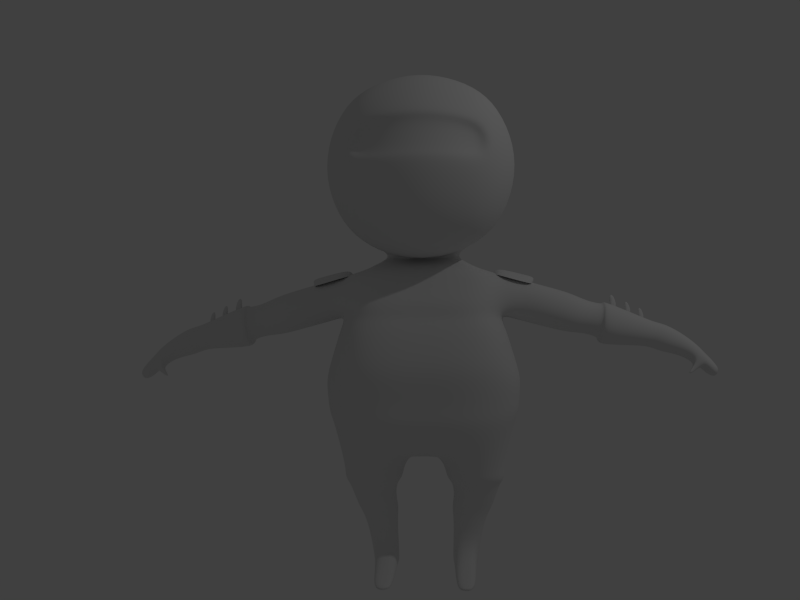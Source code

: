# Source: ninga1.blend  (saved by Blender 2.68.0; exported with 4.5.12 LTS)
import bpy
from mathutils import Matrix  # noqa: F401  (used for matrix-valued properties, if any)

bpy.ops.wm.read_factory_settings(use_empty=True)
scene = bpy.context.scene
scene.name = 'Scene'

# ---- collections
col_collection_1 = bpy.data.collections.new('Collection 1'); scene.collection.children.link(col_collection_1)

# ---- world
world_world = bpy.data.worlds.new('World'); scene.world = world_world
world_world.color = (0.05088, 0.05088, 0.05088)
world_world.use_sun_shadow = False
world_world.sun_shadow_jitter_overblur = 0.0
world_world.cycles.sampling_method = 'MANUAL'
world_world.cycles.sample_map_resolution = 256
world_world.light_settings.ao_factor = 0.4

# ---- cameras
cam_camera = bpy.data.cameras.new('Camera')
cam_camera.clip_end = 100.0
cam_camera.lens = 35.0
cam_camera.sensor_width = 32.0
cam_camera.sensor_height = 18.0
cam_camera.ortho_scale = 7.314
cam_camera.show_passepartout = False
cam_camera.show_safe_areas = True
cam_camera.dof.focus_distance = 0.0
cam_camera.dof.aperture_fstop = 128.0

# ---- lights
light_lamp = bpy.data.lights.new('Lamp', 'POINT')
light_lamp.transmission_factor = 0.0
light_lamp.cutoff_distance = 30.0
light_lamp.energy = 100.0
light_lamp.shadow_buffer_clip_start = 1.001
light_lamp.shadow_soft_size = 0.1
light_lamp.shadow_maximum_resolution = 0.006
light_lamp.use_absolute_resolution = True
light_lamp.cycles.use_multiple_importance_sampling = False

# ---- meshes
me_cylinder = bpy.data.meshes.new('Cylinder')
me_cylinder.from_pydata([(0.8259, 0.8805, 2.521), (0.8092, -0.8526, 2.549), (0.8092, 0.7675, 4.169), (0.8092, -0.8526, 4.169), (0.0, 0.9495, 4.351), (0.9912, 0.9495, 3.359), (0.0, 1.023, 2.359), (0.9912, -0.04256, 4.351), (0.9912, -1.035, 3.359), (1.001, 0.08863, 2.373), (0.0, -0.9606, 4.351), (0.0, -1.01, 2.367), (0.0, 1.36, 3.359), (1.427, -0.0395, 3.367), (0.0, -1.404, 3.359), (0.0, -0.08762, 1.989), (0.0, -0.04256, 4.729), (0.4318, 0.9012, 4.303), (0.9429, 0.9012, 2.926), (0.9429, -0.4752, 4.303), (0.9429, -0.9863, 2.926), (0.9578, 0.4511, 2.398), (0.4318, -0.9616, 2.415), (0.9429, 0.9012, 3.792), (0.4581, 0.9998, 2.387), (0.9429, 0.3901, 4.303), (0.9429, -0.9863, 3.792), (0.9429, -0.4752, 2.415), (0.4318, -0.9122, 4.303), (0.0, 1.164, 2.789), (0.0, 1.239, 3.929), (0.5693, 1.239, 3.359), (1.281, -0.04256, 2.789), (1.281, -0.04256, 3.929), (1.281, 0.5276, 3.359), (1.281, -0.6127, 3.359), (0.0, -1.283, 2.789), (0.0, -1.324, 3.929), (0.5693, -1.283, 3.359), (0.6067, -0.1004, 2.135), (0.0, -0.6127, 2.11), (0.5693, -0.04256, 4.608), (0.0, -0.6127, 4.592), (0.0, 0.5276, 4.641), (0.5323, 1.068, 2.833), (1.185, -0.5757, 2.833), (0.5323, 1.144, 3.885), (1.185, 0.4906, 2.833), (1.185, 0.4906, 3.885), (1.185, -0.5757, 3.885), (0.5323, -1.188, 2.833), (0.5323, -1.229, 3.885), (0.5255, -0.5757, 2.206), (0.5255, -0.5757, 4.496), (0.5255, 0.4906, 4.545), (0.8751, -0.9284, 3.393), (0.0, -1.339, 3.393), (0.8324, -0.8801, 3.767), (0.0, -1.218, 3.886), (0.5026, -1.218, 3.393), (0.4699, -1.123, 3.848), (0.5849, 0.4723, -2.314), (0.6441, 0.4469, -1.785), (0.7258, 0.4396, -2.314), (0.8184, 0.3906, -1.785), (0.7841, 0.3607, -2.314), (0.8905, 0.2949, -1.785), (0.7512, 0.2819, -2.314), (0.8184, 0.1592, -1.785), (0.5849, 0.2492, -2.314), (0.6441, 0.1029, -1.785), (0.4186, 0.2819, -2.314), (0.4699, 0.1592, -1.785), (0.3857, 0.3607, -2.314), (0.3978, 0.2949, -1.785), (0.444, 0.4396, -2.314), (0.4699, 0.3906, -1.785), (0.6807, 0.438, -1.601), (0.9069, 0.373, -1.601), (1.001, 0.262, -1.601), (0.9069, 0.1052, -1.601), (0.6807, 0.04029, -1.601), (0.4545, 0.1052, -1.601), (0.3608, 0.262, -1.601), (0.4545, 0.373, -1.601), (0.7301, 0.4254, -1.42), (0.9654, 0.349, -1.42), (1.063, 0.2044, -1.42), (0.9654, 0.01977, -1.42), (0.7301, -0.0567, -1.42), (0.4947, 0.01977, -1.42), (0.3972, 0.2044, -1.42), (0.4947, 0.349, -1.42), (0.7548, 0.4562, -1.214), (1.022, 0.368, -1.214), (1.133, 0.155, -1.214), (1.022, -0.05801, -1.214), (0.7548, -0.1462, -1.214), (0.4874, -0.05801, -1.214), (0.3767, 0.155, -1.214), (0.4874, 0.368, -1.214), (0.7301, 0.5327, -0.9758), (1.062, 0.4246, -0.9758), (1.2, 0.1138, -0.9758), (1.062, -0.1969, -0.9758), (0.7301, -0.3256, -0.9758), (0.3979, -0.1969, -0.9758), (0.2604, 0.1138, -0.9758), (0.3979, 0.4246, -0.9758), (0.7083, 0.6134, -0.6207), (1.12, 0.4575, -0.6075), (1.288, 0.06446, -0.5777), (1.12, -0.3286, -0.6075), (0.3077, -0.3286, -0.7515), (0.1395, 0.06446, -0.7814), (0.3077, 0.4575, -0.7515), (0.7136, -0.4914, -0.6795), (0.0, 0.6216, -0.6207), (0.0, -0.4832, -0.6795), (0.0, -0.3204, -0.7515), (0.0, 0.07269, -0.7814), (0.0, 0.4658, -0.7515), (0.7464, 0.7792, -0.2988), (1.176, 0.5194, -0.2891), (1.349, 0.05989, -0.2818), (1.233, -0.4153, -0.2875), (0.7527, -0.6713, -0.3068), (0.0, 0.8323, -0.2908), (0.0, -0.6434, -0.3112), (0.7229, 0.8014, -0.1382), (1.224, 0.5671, -0.1205), (1.418, 0.07441, -0.1124), (1.288, -0.435, -0.1187), (0.7528, -0.7095, -0.1403), (0.0, 0.8545, -0.13), (0.0, -0.6796, -0.1452), (0.7762, 0.7696, 0.04765), (1.24, 0.5829, 0.05529), (1.427, 0.07479, 0.06099), (1.302, -0.4506, 0.05656), (0.7829, -0.7336, 0.04133), (0.0, 0.8282, 0.05397), (0.0, -0.7028, 0.03784), (0.7454, 0.8288, 0.3176), (1.254, 0.6267, 0.326), (1.459, 0.07662, 0.3322), (1.322, -0.4922, 0.3273), (0.7529, -0.7986, 0.3107), (0.0, 0.8923, 0.3245), (0.0, -0.7653, 0.3068), (0.7515, 0.8644, 0.6024), (1.191, 0.653, 0.6097), (1.369, 0.07772, 0.6151), (1.25, -0.5171, 0.6109), (0.7579, -0.8376, 0.5964), (0.0, 0.9308, 0.6084), (0.0, -0.8028, 0.5931), (0.843, 1.032, 1.073), (1.105, 0.6861, 1.077), (1.211, 0.1472, 1.08), (1.14, -0.4099, 1.078), (0.8468, -0.7101, 1.069), (0.0, 1.094, 1.076), (0.0, -0.6775, 1.067), (0.7869, 1.1, 1.266), (1.051, 0.5825, 1.317), (1.116, 0.2056, 1.205), (1.117, -0.1815, 1.265), (0.8062, -0.6537, 1.243), (0.0, 1.159, 1.269), (0.0, -0.5212, 1.225), (0.7724, 1.096, 1.685), (1.006, 0.5228, 1.831), (1.025, 0.2156, 1.86), (1.047, -0.1504, 1.823), (0.7745, -0.3883, 1.683), (0.0, 1.153, 1.687), (0.0, -0.3584, 1.682), (0.6361, 1.047, 1.927), (0.7917, 0.7605, 1.914), (0.8246, 0.3357, 1.915), (0.8026, -0.1036, 1.914), (0.6373, -0.2313, 1.926), (0.0, 1.096, 1.928), (0.0, -0.2056, 1.926), (0.5622, 1.002, 2.018), (0.5994, 0.7501, 2.019), (0.6144, 0.4442, 2.019), (0.6043, 0.128, 2.019), (0.5627, 0.03925, 2.018), (0.0, 1.037, 2.019), (0.0, 0.05778, 2.017), (0.3833, 0.9877, 2.132), (0.4497, 0.8108, 2.134), (0.4626, 0.6274, 2.134), (0.4067, 0.3034, 2.145), (0.3324, 0.2166, 2.107), (0.0, 1.022, 2.132), (0.0, 0.2356, 2.116), (0.7894, -0.595, 1.414), (0.0, -0.5455, 1.42), (0.0, 1.168, 1.46), (0.7866, 1.11, 1.457), (1.011, 0.6605, 1.457), (1.058, -0.2816, 1.458), (1.329, 0.5405, 1.242), (1.329, 0.2056, 1.145), (1.329, -0.09748, 1.223), (1.337, 0.4569, 1.742), (1.337, 0.2156, 1.774), (1.337, -0.06674, 1.732), (1.329, 0.5934, 1.46), (1.329, -0.1968, 1.461), (3.105, 0.4374, 0.8236), (3.093, 0.2059, 0.7578), (3.103, -0.003697, 0.8106), (3.169, 0.3796, 1.16), (3.173, 0.2127, 1.182), (3.168, 0.01755, 1.153), (3.131, 0.4739, 0.9709), (3.131, -0.07235, 0.9713), (2.23, 0.5474, 1.215), (2.216, 0.5008, 1.026), (2.254, 0.4271, 1.459), (2.21, 0.2057, 0.9413), (2.215, -0.06136, 1.009), (2.253, -0.03428, 1.451), (2.256, 0.2145, 1.487), (2.23, -0.1489, 1.216), (2.055, 0.5368, 1.047), (2.054, -0.09412, 1.028), (2.09, 0.2155, 1.565), (2.066, -0.1923, 1.26), (2.066, 0.5891, 1.26), (2.088, 0.4541, 1.534), (2.049, 0.2057, 0.9516), (2.088, -0.06372, 1.524), (2.4, 0.5133, 1.17), (2.425, 0.405, 1.389), (2.378, 0.2058, 0.9236), (2.425, -0.0102, 1.381), (2.385, 0.4713, 0.9996), (2.384, -0.03458, 0.9846), (2.427, 0.2137, 1.414), (2.4, -0.1133, 1.17), (2.595, 0.536, 1.116), (2.627, 0.4197, 1.35), (2.566, 0.2058, 0.8516), (2.626, -0.02623, 1.342), (2.575, 0.4909, 0.9331), (2.573, -0.05241, 0.9171), (2.63, 0.2142, 1.377), (2.595, -0.137, 1.116), (1.697, 0.5413, 1.142), (1.697, -0.0982, 1.123), (1.718, 0.2156, 1.669), (1.703, -0.1977, 1.359), (1.703, 0.5943, 1.359), (1.718, 0.4575, 1.637), (1.695, 0.2056, 1.046), (1.717, -0.06739, 1.628), (1.486, 0.529, 1.197), (1.486, -0.08703, 1.178), (1.5, 0.2153, 1.732), (1.489, -0.1829, 1.417), (1.489, 0.5801, 1.417), (1.5, 0.4483, 1.699), (1.485, 0.2057, 1.1), (1.5, -0.05735, 1.69), (0.5849, 0.4887, -2.561), (0.7258, 0.4561, -2.561), (0.7841, 0.3772, -2.561), (0.7512, 0.2983, -2.561), (0.5849, 0.2657, -2.561), (0.4186, 0.2983, -2.561), (0.3857, 0.3772, -2.561), (0.444, 0.4561, -2.561), (0.7335, -0.4957, -2.532), (0.5924, -0.5262, -2.534), (0.4518, -0.4957, -2.532), (0.7258, -0.5031, -2.623), (0.5846, -0.5336, -2.625), (0.444, -0.5031, -2.623), (3.281, 0.4129, 0.7907), (3.271, 0.2059, 0.7319), (3.279, 0.01859, 0.7791), (3.339, 0.3612, 1.091), (3.342, 0.2121, 1.111), (3.338, 0.03759, 1.085), (3.304, 0.4455, 0.9223), (3.304, -0.04277, 0.9227), (3.426, 0.4332, 0.7276), (3.415, 0.2059, 0.6631), (3.424, 0.0001197, 0.7149), (3.49, 0.3764, 1.058), (3.494, 0.2126, 1.079), (3.489, 0.02099, 1.051), (3.452, 0.4691, 0.8723), (3.452, -0.06728, 0.8727), (3.67, 0.392, 0.6736), (3.661, 0.206, 0.6245), (3.668, 0.03755, 0.6639), (3.722, 0.3456, 0.9246), (3.725, 0.2115, 0.941), (3.721, 0.05462, 0.9197), (3.691, 0.4214, 0.7836), (3.691, -0.01763, 0.7839), (3.86, 0.392, 0.5683), (3.85, 0.206, 0.5268), (3.858, 0.03755, 0.5601), (3.911, 0.3456, 0.78), (3.915, 0.2115, 0.7938), (3.911, 0.05462, 0.7759), (3.88, 0.4214, 0.661), (3.88, -0.01763, 0.6613), (4.019, 0.3913, 0.4302), (4.01, 0.2052, 0.4006), (4.018, 0.03794, 0.429), (4.082, 0.3449, 0.5976), (4.087, 0.2113, 0.6106), (4.081, 0.054, 0.5946), (4.045, 0.4214, 0.5061), (4.045, -0.01763, 0.5062), (4.151, 0.3913, 0.3173), (4.142, 0.2052, 0.2957), (4.149, 0.03794, 0.3177), (4.214, 0.3449, 0.4439), (4.219, 0.2113, 0.4543), (4.213, 0.054, 0.4417), (4.194, 0.3951, 0.3787), (4.193, 0.01423, 0.3772), (4.194, 0.2087, 0.375), (4.023, 0.05421, 0.6489), (4.028, 0.2114, 0.6642), (3.963, 0.03781, 0.4804), (3.989, -0.01763, 0.5592), (3.965, 0.3915, 0.4838), (3.956, 0.2055, 0.4527), (4.024, 0.3452, 0.652), (3.989, 0.4214, 0.559), (3.83, 0.07355, 0.4612), (3.825, 0.02154, 0.4816), (3.841, -0.008921, 0.5108), (3.88, 0.01086, 0.4452), (3.881, -0.008921, 0.4732), (3.869, 0.07337, 0.4339), (3.758, 0.01239, 0.3852), (3.749, -0.009581, 0.3988), (3.763, -0.02317, 0.4072), (3.783, -0.01886, 0.3759), (3.781, -0.02776, 0.3915), (3.775, 0.01142, 0.3731), (0.9752, 0.5228, 1.838), (1.065, 0.2231, 1.929), (1.028, -0.1504, 1.828), (1.39, 0.4569, 1.732), (1.456, 0.223, 1.828), (1.39, -0.06674, 1.722), (1.66, 0.2227, 1.777), (1.594, 0.4483, 1.681), (1.593, -0.05735, 1.672), (1.047, 0.03633, 1.903), (1.424, 0.07814, 1.799), (1.628, 0.08268, 1.749), (1.021, 0.3729, 1.908), (1.424, 0.34, 1.804), (1.628, 0.3355, 1.754), (2.515, 0.6424, 1.105), (2.561, 0.4889, 1.415), (2.474, 0.2062, 0.7568), (2.559, -0.1002, 1.404), (2.486, 0.5829, 0.8643), (2.484, -0.1348, 0.8431), (2.565, 0.2174, 1.45), (2.515, -0.2465, 1.106), (2.691, 0.122, 1.404), (2.678, 0.2515, 1.393), (2.679, 0.1965, 1.654), (2.853, 0.2423, 1.393), (2.69, 0.1246, 1.323), (2.675, 0.2541, 1.323), (2.845, 0.2367, 1.257), (2.908, 0.1318, 1.318), (2.896, 0.2458, 1.31), (2.897, 0.1974, 1.532), (3.048, 0.2377, 1.287), (2.906, 0.1341, 1.24), (2.893, 0.2482, 1.24), (3.043, 0.2328, 1.182), (3.099, 0.1355, 1.231), (3.086, 0.2436, 1.224), (3.088, 0.1977, 1.434), (3.231, 0.236, 1.202), (3.097, 0.1377, 1.157), (3.084, 0.2458, 1.157), (3.226, 0.2313, 1.103), (0.7424, 0.5383, -1.128), (1.071, 0.4282, -1.128), (0.414, 0.4282, -1.128), (1.207, 0.1346, -1.128), (1.071, -0.159, -1.128), (0.7424, -0.2806, -1.128), (0.414, -0.159, -1.128), (0.278, 0.1346, -1.128)], [], [(44, 18, 0, 24), (45, 20, 1, 27), (46, 23, 5, 31), (47, 32, 9, 21), (48, 33, 13, 34), (49, 26, 8, 35), (50, 36, 11, 22), (14, 38, 59, 56), (38, 8, 55, 59), (52, 39, 9, 27), (53, 41, 16, 42), (54, 17, 4, 43), (29, 44, 24, 6), (12, 31, 44, 29), (31, 5, 18, 44), (32, 45, 27, 9), (13, 35, 45, 32), (35, 8, 20, 45), (30, 46, 31, 12), (4, 17, 46, 30), (17, 2, 23, 46), (18, 47, 21, 0), (5, 34, 47, 18), (34, 13, 32, 47), (23, 48, 34, 5), (2, 25, 48, 23), (25, 7, 33, 48), (33, 49, 35, 13), (7, 19, 49, 33), (19, 3, 26, 49), (20, 50, 22, 1), (8, 38, 50, 20), (38, 14, 36, 50), (8, 26, 57, 55), (3, 28, 51, 26), (28, 10, 37, 51), (51, 37, 58, 60), (22, 52, 27, 1), (11, 40, 52, 22), (40, 15, 39, 52), (28, 53, 42, 10), (3, 19, 53, 28), (19, 7, 41, 53), (41, 54, 43, 16), (7, 25, 54, 41), (25, 2, 17, 54), (60, 58, 56, 59), (57, 60, 59, 55), (26, 51, 60, 57), (194, 21, 9, 195), (21, 194, 193, 0), (39, 196, 195, 9), (196, 39, 15, 198), (24, 192, 197, 6), (61, 62, 64, 63), (63, 64, 66, 65), (65, 66, 68, 67), (67, 68, 70, 69), (69, 70, 72, 71), (71, 72, 74, 73), (73, 74, 76, 75), (75, 76, 62, 61), (62, 76, 84, 77), (68, 66, 79, 80), (76, 74, 83, 84), (66, 64, 78, 79), (74, 72, 82, 83), (64, 62, 77, 78), (72, 70, 81, 82), (70, 68, 80, 81), (83, 82, 90, 91), (78, 77, 85, 86), (77, 84, 92, 85), (80, 79, 87, 88), (82, 81, 89, 90), (84, 83, 91, 92), (79, 78, 86, 87), (81, 80, 88, 89), (92, 91, 99, 100), (87, 86, 94, 95), (89, 88, 96, 97), (91, 90, 98, 99), (86, 85, 93, 94), (85, 92, 100, 93), (88, 87, 95, 96), (90, 89, 97, 98), (397, 396, 101, 102), (396, 398, 108, 101), (400, 399, 103, 104), (402, 401, 105, 106), (398, 403, 107, 108), (399, 397, 102, 103), (401, 400, 104, 105), (403, 402, 106, 107), (103, 102, 110, 111), (107, 106, 113, 114), (102, 101, 109, 110), (101, 108, 115, 109), (104, 103, 111, 112), (108, 107, 114, 115), (110, 109, 122, 123), (112, 111, 124, 125), (118, 116, 126, 128), (111, 110, 123, 124), (105, 104, 112, 116), (106, 105, 116, 113), (109, 115, 121, 117), (113, 116, 118, 119), (114, 113, 119, 120), (115, 114, 120, 121), (116, 112, 125, 126), (109, 117, 127, 122), (128, 126, 133, 135), (123, 122, 129, 130), (125, 124, 131, 132), (122, 127, 134, 129), (124, 123, 130, 131), (126, 125, 132, 133), (129, 134, 141, 136), (130, 129, 136, 137), (132, 131, 138, 139), (133, 132, 139, 140), (131, 130, 137, 138), (135, 133, 140, 142), (138, 137, 144, 145), (142, 140, 147, 149), (136, 141, 148, 143), (137, 136, 143, 144), (139, 138, 145, 146), (140, 139, 146, 147), (149, 147, 154, 156), (143, 148, 155, 150), (144, 143, 150, 151), (146, 145, 152, 153), (147, 146, 153, 154), (145, 144, 151, 152), (153, 152, 159, 160), (154, 153, 160, 161), (152, 151, 158, 159), (156, 154, 161, 163), (150, 155, 162, 157), (151, 150, 157, 158), (159, 158, 165, 166), (163, 161, 168, 170), (157, 162, 169, 164), (158, 157, 164, 165), (160, 159, 166, 167), (161, 160, 167, 168), (200, 199, 175, 177), (202, 201, 176, 171), (203, 202, 171, 172), (199, 204, 174, 175), (174, 173, 180, 181), (175, 174, 181, 182), (173, 172, 179, 180), (177, 175, 182, 184), (171, 176, 183, 178), (172, 171, 178, 179), (180, 179, 186, 187), (184, 182, 189, 191), (178, 183, 190, 185), (179, 178, 185, 186), (181, 180, 187, 188), (182, 181, 188, 189), (185, 190, 197, 192), (186, 185, 192, 193), (188, 187, 194, 195), (189, 188, 195, 196), (187, 186, 193, 194), (191, 189, 196, 198), (170, 168, 199, 200), (164, 169, 201, 202), (165, 164, 202, 203), (168, 167, 204, 199), (172, 173, 209, 208), (165, 203, 211, 205), (174, 204, 212, 210), (166, 165, 205, 206), (173, 174, 210, 209), (203, 172, 208, 211), (204, 167, 207, 212), (167, 166, 206, 207), (371, 367, 219, 213), (367, 368, 216, 219), (372, 369, 214, 215), (373, 370, 218, 217), (374, 372, 215, 220), (369, 371, 213, 214), (370, 374, 220, 218), (368, 373, 217, 216), (229, 233, 221, 222), (233, 234, 223, 221), (230, 235, 224, 225), (231, 236, 226, 227), (232, 230, 225, 228), (235, 229, 222, 224), (236, 232, 228, 226), (234, 231, 227, 223), (253, 257, 233, 229), (257, 258, 234, 233), (254, 259, 235, 230), (255, 260, 236, 231), (256, 254, 230, 232), (259, 253, 229, 235), (260, 256, 232, 236), (258, 255, 231, 234), (222, 221, 237, 241), (221, 223, 238, 237), (225, 224, 239, 242), (227, 226, 240, 243), (228, 225, 242, 244), (224, 222, 241, 239), (226, 228, 244, 240), (223, 227, 243, 238), (241, 237, 245, 249), (237, 238, 246, 245), (242, 239, 247, 250), (243, 240, 248, 251), (244, 242, 250, 252), (239, 241, 249, 247), (240, 244, 252, 248), (238, 243, 251, 246), (261, 265, 257, 253), (265, 266, 258, 257), (262, 267, 259, 254), (263, 268, 260, 255), (264, 262, 254, 256), (267, 261, 253, 259), (268, 264, 256, 260), (266, 263, 255, 258), (205, 211, 265, 261), (211, 208, 266, 265), (207, 206, 267, 262), (209, 210, 268, 263), (212, 207, 262, 264), (206, 205, 261, 267), (210, 212, 264, 268), (208, 209, 263, 266), (65, 67, 272, 271), (73, 75, 276, 275), (75, 61, 269, 276), (63, 65, 271, 270), (71, 73, 275, 274), (61, 63, 270, 269), (274, 273, 281, 282), (71, 274, 282, 279), (278, 279, 282, 281), (277, 278, 281, 280), (69, 71, 279, 278), (272, 67, 277, 280), (273, 272, 280, 281), (67, 69, 278, 277), (272, 273, 274, 275, 271), (270, 271, 275, 276, 269), (220, 215, 285, 290), (214, 213, 283, 284), (218, 220, 290, 288), (216, 217, 287, 286), (213, 219, 289, 283), (219, 216, 286, 289), (215, 214, 284, 285), (217, 218, 288, 287), (290, 285, 293, 298), (284, 283, 291, 292), (288, 290, 298, 296), (286, 287, 295, 294), (283, 289, 297, 291), (289, 286, 294, 297), (285, 284, 292, 293), (287, 288, 296, 295), (297, 294, 302, 305), (293, 292, 300, 301), (295, 296, 304, 303), (298, 293, 301, 306), (292, 291, 299, 300), (296, 298, 306, 304), (294, 295, 303, 302), (291, 297, 305, 299), (304, 306, 314, 312), (302, 303, 311, 310), (299, 305, 313, 307), (305, 302, 310, 313), (301, 300, 308, 309), (303, 304, 312, 311), (306, 301, 309, 314), (300, 299, 307, 308), (333, 332, 320, 319), (335, 334, 317, 322), (337, 336, 315, 316), (332, 335, 322, 320), (338, 333, 319, 318), (336, 339, 321, 315), (339, 338, 318, 321), (334, 337, 316, 317), (315, 321, 329, 323), (321, 318, 326, 329), (317, 316, 324, 325), (319, 320, 328, 327), (322, 317, 325, 330), (316, 315, 323, 324), (320, 322, 330, 328), (318, 319, 327, 326), (323, 329, 331, 324), (329, 326, 327, 331), (331, 327, 328, 330), (324, 331, 330, 325), (311, 312, 332, 333), (308, 337, 345, 340), (308, 307, 336, 337), (312, 314, 335, 332), (310, 311, 333, 338), (307, 313, 339, 336), (313, 310, 338, 339), (314, 309, 341, 342), (341, 340, 346, 347), (343, 344, 350, 349), (337, 334, 343, 345), (309, 308, 340, 341), (335, 314, 342, 344), (334, 335, 344, 343), (348, 347, 349, 350), (347, 346, 351, 349), (344, 342, 348, 350), (345, 343, 349, 351), (342, 341, 347, 348), (340, 345, 351, 346), (192, 24, 0, 193), (364, 353, 356, 365), (361, 354, 357, 362), (362, 357, 360, 363), (365, 356, 358, 366), (353, 361, 362, 356), (356, 362, 363, 358), (352, 364, 365, 355), (355, 365, 366, 359), (249, 245, 367, 371), (245, 246, 368, 367), (250, 247, 369, 372), (251, 248, 370, 373), (252, 250, 372, 374), (247, 249, 371, 369), (248, 252, 374, 370), (246, 251, 373, 368), (378, 377, 375), (375, 377, 376), (376, 377, 378), (376, 378, 381, 380), (379, 380, 381), (375, 376, 380, 379), (378, 375, 379, 381), (385, 384, 382), (382, 384, 383), (383, 384, 385), (383, 385, 388, 387), (386, 387, 388), (382, 383, 387, 386), (385, 382, 386, 388), (392, 391, 389), (389, 391, 390), (390, 391, 392), (390, 392, 395, 394), (393, 394, 395), (389, 390, 394, 393), (392, 389, 393, 395), (363, 360, 359, 366, 358), (364, 352, 354, 361, 353), (94, 93, 396, 397), (93, 100, 398, 396), (96, 95, 399, 400), (98, 97, 401, 402), (100, 99, 403, 398), (95, 94, 397, 399), (97, 96, 400, 401), (99, 98, 402, 403)])
me_cylinder.polygons.foreach_set('use_smooth', [True] * 374)
me_cylinder.use_remesh_preserve_volume = False
me_cylinder.use_remesh_preserve_attributes = False
me_cylinder.use_mirror_vertex_groups = False
me_cylinder.update()

# ---- objects
ob_cylinder = bpy.data.objects.new('Cylinder', me_cylinder)
ob_lamp = bpy.data.objects.new('Lamp', light_lamp)
ob_camera = bpy.data.objects.new('Camera', cam_camera)

# ---- transforms, parenting, visibility, modifiers, constraints
ob_cylinder.location = (-1.368, 3.733, -0.5919)
ob_cylinder.scale = (0.7115, 0.7115, 0.7115)
ob_cylinder.lineart.crease_threshold = 0.0
_m = ob_cylinder.modifiers.new('Mirror', 'MIRROR')
_m.use_clip = True
_m = ob_cylinder.modifiers.new('Subsurf', 'SUBSURF')
_m.uv_smooth = 'PRESERVE_CORNERS'
_m.quality = 2
_m.levels = 2
_m.show_only_control_edges = False
ob_lamp.location = (4.076, 1.005, 5.904)
ob_lamp.rotation_euler = (0.6503, 0.05522, 1.866)
ob_lamp.lock_rotations_4d = False
ob_lamp.empty_display_type = 'ARROWS'
ob_lamp.color = (0.0, 0.0, 0.0, 0.0)
ob_lamp.lineart.crease_threshold = 0.0
ob_camera.location = (-0.9584, -5.235, 0.6382)
ob_camera.rotation_euler = (1.55, 0.01201, 0.07085)
ob_camera.scale = (1.0, 1.0, 1.0)
ob_camera.lock_rotations_4d = False
ob_camera.empty_display_type = 'ARROWS'
ob_camera.color = (0.0, 0.0, 0.0, 0.0)
ob_camera.display_type = 'WIRE'
ob_camera.lineart.crease_threshold = 0.0

# ---- collection membership
col_collection_1.objects.link(ob_cylinder)
col_collection_1.objects.link(ob_lamp)
col_collection_1.objects.link(ob_camera)

# ---- scene / render settings (as saved in the file)
scene.camera = ob_camera
scene.frame_start = 1; scene.frame_end = 250; scene.frame_set(1)
scene.render.engine = 'BLENDER_EEVEE_NEXT'
scene.render.image_settings.color_mode = 'RGB'
scene.render.image_settings.compression = 90
scene.render.resolution_x = 800
scene.render.resolution_y = 600
scene.render.resolution_percentage = 50
scene.render.pixel_aspect_x = 100.0
scene.render.pixel_aspect_y = 100.0
scene.render.dither_intensity = 0.0
scene.cycles.use_denoising = False
scene.cycles.samples = 10
scene.cycles.sampling_pattern = 'TABULATED_SOBOL'
scene.cycles.light_sampling_threshold = 0.0
scene.cycles.use_adaptive_sampling = False
scene.cycles.use_light_tree = False
scene.cycles.blur_glossy = 0.0
scene.cycles.volume_bounces = 1
scene.cycles.pixel_filter_type = 'GAUSSIAN'
scene.cycles.sample_clamp_indirect = 0.0
scene.view_settings.view_transform = 'Standard'
bpy.context.view_layer.update()
